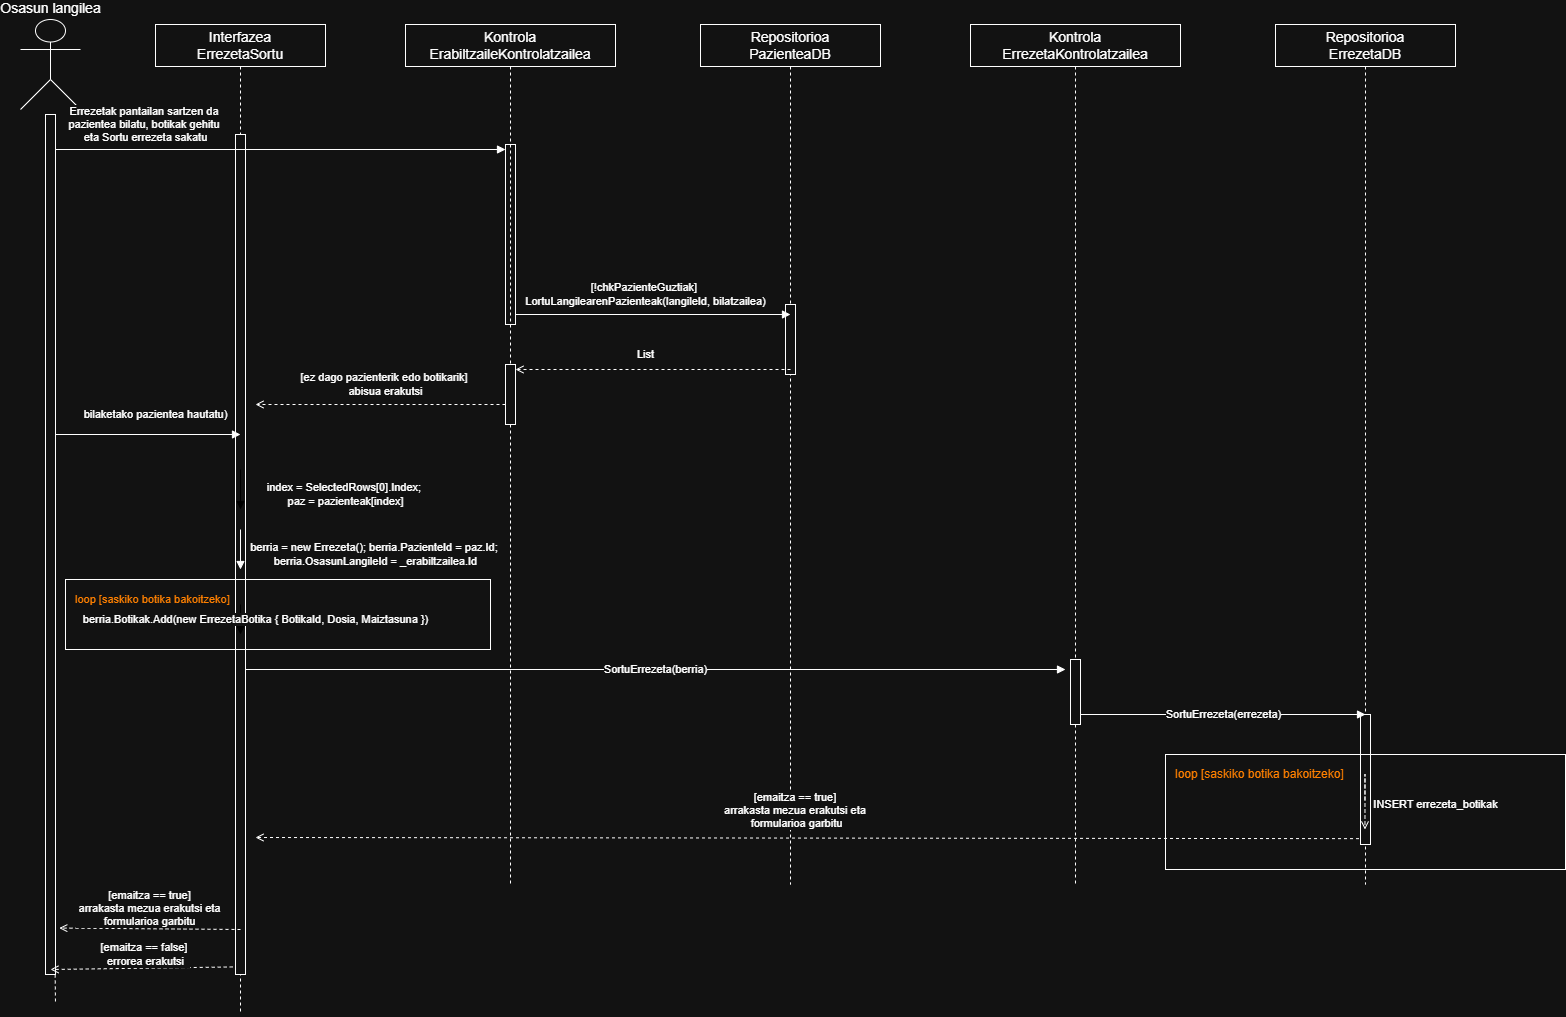

The diagram above was exported from draw.io. Its source (the exported page's mxGraphModel, read from the mxfile embedded in the PNG):
<mxGraphModel dx="1303" dy="783" grid="1" gridSize="10" guides="1" tooltips="1" connect="1" arrows="1" fold="1" page="1" pageScale="1" pageWidth="1750" pageHeight="980" math="0" shadow="0">
  <root>
    <mxCell id="0" />
    <mxCell id="1" parent="0" />
    <mxCell id="actor" parent="1" style="shape=umlActor;html=1;verticalLabelPosition=top;verticalAlign=bottom;outlineConnect=0;fontSize=14;strokeColor=#FFFFFF;" value="Osasun langilea" vertex="1">
      <mxGeometry height="90" width="60" x="45" y="35" as="geometry" />
    </mxCell>
    <mxCell id="box1" parent="1" style="rounded=0;whiteSpace=wrap;html=1;fontSize=14;align=center;verticalAlign=middle;strokeColor=#FFFFFF;" value="Interfazea&lt;div&gt;ErrezetaSortu&lt;/div&gt;" vertex="1">
      <mxGeometry height="42" width="170" x="180" y="40" as="geometry" />
    </mxCell>
    <mxCell id="box2" parent="1" style="rounded=0;whiteSpace=wrap;html=1;fontSize=14;align=center;verticalAlign=middle;strokeColor=#FFFFFF;" value="Kontrola&lt;div&gt;ErabiltzaileKontrolatzailea&lt;/div&gt;" vertex="1">
      <mxGeometry height="42" width="210" x="430" y="40" as="geometry" />
    </mxCell>
    <mxCell id="box3" parent="1" style="rounded=0;whiteSpace=wrap;html=1;fontSize=14;align=center;verticalAlign=middle;strokeColor=#FFFFFF;" value="Repositorioa&lt;div&gt;PazienteaDB&lt;/div&gt;" vertex="1">
      <mxGeometry height="42" width="180" x="725" y="40" as="geometry" />
    </mxCell>
    <mxCell id="box4" parent="1" style="rounded=0;whiteSpace=wrap;html=1;fontSize=14;align=center;verticalAlign=middle;strokeColor=#FFFFFF;" value="Kontrola&lt;div&gt;ErrezetaKontrolatzailea&lt;/div&gt;" vertex="1">
      <mxGeometry height="42" width="210" x="995" y="40" as="geometry" />
    </mxCell>
    <mxCell id="box5" parent="1" style="rounded=0;whiteSpace=wrap;html=1;fontSize=14;align=center;verticalAlign=middle;strokeColor=#FFFFFF;" value="Repositorioa&lt;div&gt;ErrezetaDB&lt;/div&gt;" vertex="1">
      <mxGeometry height="42" width="180" x="1300" y="40" as="geometry" />
    </mxCell>
    <mxCell id="l1" edge="1" parent="1" source="absor2ZNXHdDgniJ0Qee-1" style="html=1;endArrow=none;startArrow=none;dashed=1;strokeWidth=1;rounded=0;" value="">
      <mxGeometry relative="1" as="geometry">
        <mxPoint x="75" y="130" as="sourcePoint" />
        <mxPoint x="80" y="1020" as="targetPoint" />
      </mxGeometry>
    </mxCell>
    <mxCell id="l2" edge="1" parent="1" style="html=1;endArrow=none;startArrow=none;dashed=1;strokeWidth=1;rounded=0;strokeColor=#FFFFFF;" value="">
      <mxGeometry relative="1" as="geometry">
        <mxPoint x="265" y="82" as="sourcePoint" />
        <mxPoint x="265" y="1030" as="targetPoint" />
      </mxGeometry>
    </mxCell>
    <mxCell id="l3" edge="1" parent="1" source="absor2ZNXHdDgniJ0Qee-7" style="html=1;endArrow=none;startArrow=none;dashed=1;strokeWidth=1;rounded=0;strokeColor=#FFFFFF;" value="">
      <mxGeometry relative="1" as="geometry">
        <mxPoint x="535" y="82" as="sourcePoint" />
        <mxPoint x="535" y="900" as="targetPoint" />
      </mxGeometry>
    </mxCell>
    <mxCell id="l4" edge="1" parent="1" style="html=1;endArrow=none;startArrow=none;dashed=1;strokeWidth=1;rounded=0;strokeColor=#FFFFFF;" value="">
      <mxGeometry relative="1" as="geometry">
        <mxPoint x="815" y="82" as="sourcePoint" />
        <mxPoint x="815" y="900" as="targetPoint" />
      </mxGeometry>
    </mxCell>
    <mxCell id="l5" edge="1" parent="1" source="a4a" style="html=1;endArrow=none;startArrow=none;dashed=1;strokeWidth=1;rounded=0;strokeColor=#FFFFFF;" value="">
      <mxGeometry relative="1" as="geometry">
        <mxPoint x="1100" y="82" as="sourcePoint" />
        <mxPoint x="1100" y="900" as="targetPoint" />
      </mxGeometry>
    </mxCell>
    <mxCell id="l6" edge="1" parent="1" style="html=1;endArrow=none;startArrow=none;dashed=1;strokeColor=#FFFFFF;strokeWidth=1;rounded=0;" value="">
      <mxGeometry relative="1" as="geometry">
        <mxPoint x="1390" y="82" as="sourcePoint" />
        <mxPoint x="1390" y="900" as="targetPoint" />
      </mxGeometry>
    </mxCell>
    <mxCell id="a1" parent="1" style="rounded=0;whiteSpace=wrap;html=1;strokeColor=#FFFFFF;" value="" vertex="1">
      <mxGeometry height="840" width="10" x="260" y="150" as="geometry" />
    </mxCell>
    <mxCell id="a2a" parent="1" style="rounded=0;whiteSpace=wrap;html=1;" value="" vertex="1">
      <mxGeometry height="180" width="10" x="530" y="160" as="geometry" />
    </mxCell>
    <mxCell id="a3a" parent="1" style="rounded=0;whiteSpace=wrap;html=1;strokeColor=#FFFFFF;" value="" vertex="1">
      <mxGeometry height="70" width="10" x="810" y="320" as="geometry" />
    </mxCell>
    <mxCell id="a5a" parent="1" style="rounded=0;whiteSpace=wrap;html=1;strokeColor=#FFFFFF;" value="" vertex="1">
      <mxGeometry height="130" width="10" x="1385" y="730" as="geometry" />
    </mxCell>
    <mxCell id="m1" edge="1" parent="1" style="html=1;endArrow=block;strokeWidth=1;rounded=0;strokeColor=#FFFFFF;" value="Errezetak pantailan sartzen da&amp;nbsp;&lt;div&gt;pazientea bilatu, botikak gehitu&amp;nbsp;&lt;div&gt;eta Sortu errezeta sakatu&lt;/div&gt;&lt;/div&gt;">
      <mxGeometry relative="1" x="-0.5824" y="25" as="geometry">
        <mxPoint as="offset" />
        <mxPoint x="75" y="165" as="sourcePoint" />
        <mxPoint x="530" y="165" as="targetPoint" />
      </mxGeometry>
    </mxCell>
    <mxCell id="m2" edge="1" parent="1" source="a1" style="html=1;endArrow=block;strokeWidth=1;rounded=0;strokeColor=#FFFFFF;exitX=1.06;exitY=0.121;exitDx=0;exitDy=0;exitPerimeter=0;entryX=-0.348;entryY=0.165;entryDx=0;entryDy=0;entryPerimeter=0;" target="a2" value="LortuLangilearenPazienteak(...) /&amp;nbsp;&lt;div&gt;LortuGuztiakPazienteak(...)&lt;/div&gt;">
      <mxGeometry relative="1" as="geometry">
        <mxPoint x="270" y="225" as="sourcePoint" />
        <mxPoint x="535" y="225" as="targetPoint" />
      </mxGeometry>
    </mxCell>
    <mxCell id="m3" edge="1" parent="1" source="a2" style="html=1;endArrow=open;dashed=1;strokeWidth=1;rounded=0;strokeColor=#FFFFFF;exitX=-0.252;exitY=0.833;exitDx=0;exitDy=0;exitPerimeter=0;" value="[chkPazienteGuztiak] LortuGuztiakPazienteak(bilatzailea)">
      <mxGeometry relative="1" as="geometry">
        <mxPoint x="540" y="275" as="sourcePoint" />
        <mxPoint x="815" y="275" as="targetPoint" />
      </mxGeometry>
    </mxCell>
    <mxCell id="m4" edge="1" parent="1" style="html=1;endArrow=block;strokeWidth=1;rounded=0;strokeColor=#FFFFFF;" value="[!chkPazienteGuztiak]&amp;nbsp;&lt;div&gt;LortuLangilearenPazienteak(langileId, bilatzailea)&lt;/div&gt;">
      <mxGeometry relative="1" x="-0.0545" y="20" as="geometry">
        <mxPoint as="offset" />
        <mxPoint x="540" y="330" as="sourcePoint" />
        <mxPoint x="815" y="330" as="targetPoint" />
      </mxGeometry>
    </mxCell>
    <mxCell id="m5" edge="1" parent="1" style="html=1;endArrow=open;dashed=1;strokeWidth=1;rounded=0;strokeColor=#FFFFFF;" value="List&lt;Pazientea&gt;">
      <mxGeometry relative="1" x="0.0545" y="-15" as="geometry">
        <mxPoint as="offset" />
        <mxPoint x="815" y="385" as="sourcePoint" />
        <mxPoint x="540" y="385" as="targetPoint" />
      </mxGeometry>
    </mxCell>
    <mxCell id="m6" edge="1" parent="1" style="html=1;endArrow=open;dashed=1;strokeWidth=1;rounded=0;strokeColor=#FFFFFF;" value="[ez dago pazienterik edo botikarik]&amp;nbsp;&lt;div&gt;abisua erakutsi&lt;/div&gt;">
      <mxGeometry relative="1" x="-0.04" y="-20" as="geometry">
        <mxPoint as="offset" />
        <mxPoint x="530" y="420" as="sourcePoint" />
        <mxPoint x="280" y="420" as="targetPoint" />
      </mxGeometry>
    </mxCell>
    <mxCell id="m6b" edge="1" parent="1" style="html=1;endArrow=block;strokeWidth=1;rounded=0;" value="bilaketako pazientea hautatu)">
      <mxGeometry relative="1" x="0.1053" y="20" as="geometry">
        <mxPoint as="offset" />
        <mxPoint x="75" y="450" as="sourcePoint" />
        <mxPoint x="265" y="450" as="targetPoint" />
      </mxGeometry>
    </mxCell>
    <mxCell id="m6c" edge="1" parent="1" style="html=1;endArrow=block;strokeColor=#000000;strokeWidth=1;rounded=0;" value="index = SelectedRows[0].Index;&amp;nbsp;&lt;div&gt;paz = pazienteak[index]&lt;/div&gt;">
      <mxGeometry relative="1" x="0.25" y="105" as="geometry">
        <mxPoint as="offset" />
        <mxPoint x="265" y="485" as="sourcePoint" />
        <mxPoint x="265" y="525" as="targetPoint" />
      </mxGeometry>
    </mxCell>
    <mxCell id="m7" edge="1" parent="1" style="html=1;endArrow=block;strokeWidth=1;rounded=0;strokeColor=#FFFFFF;" value="berria = new Errezeta(); berria.PazienteId = paz.Id;&amp;nbsp;&lt;div&gt;berria.OsasunLangileId = _erabiltzailea.Id&lt;/div&gt;">
      <mxGeometry relative="1" x="0.25" y="135" as="geometry">
        <mxPoint as="offset" />
        <mxPoint x="265" y="545" as="sourcePoint" />
        <mxPoint x="265" y="585" as="targetPoint" />
      </mxGeometry>
    </mxCell>
    <mxCell id="loop0" parent="1" style="rounded=0;whiteSpace=wrap;html=1;fillColor=none;strokeColor=#FFFFFF;fontSize=12;align=left;verticalAlign=top;spacingLeft=8;spacingTop=6;" value="&lt;font style=&quot;color: rgb(255, 128, 0); font-size: 11px;&quot;&gt;loop [saskiko botika bakoitzeko]&lt;/font&gt;" vertex="1">
      <mxGeometry height="70" width="425" x="90" y="595" as="geometry" />
    </mxCell>
    <mxCell id="m7b" edge="1" parent="1" style="html=1;endArrow=block;strokeColor=#000000;strokeWidth=1;rounded=0;" value="berria.Botikak.Add(new ErrezetaBotika { BotikaId, Dosia, Maiztasuna })">
      <mxGeometry relative="1" y="15" as="geometry">
        <mxPoint x="265" y="620" as="sourcePoint" />
        <mxPoint x="265" y="650" as="targetPoint" />
      </mxGeometry>
    </mxCell>
    <mxCell id="m8" edge="1" parent="1" source="a3" style="html=1;endArrow=block;strokeWidth=1;rounded=0;strokeColor=#FFFFFF;exitX=1.126;exitY=0.215;exitDx=0;exitDy=0;entryX=-0.142;entryY=0.166;entryDx=0;entryDy=0;entryPerimeter=0;exitPerimeter=0;" target="a4a" value="[ez dago pazienterik edo botikarik] abisua erakutsi">
      <mxGeometry relative="1" y="-15" as="geometry">
        <mxPoint x="265" y="525" as="sourcePoint" />
        <mxPoint x="75" y="525" as="targetPoint" />
      </mxGeometry>
    </mxCell>
    <mxCell id="m9" edge="1" parent="1" style="html=1;endArrow=block;strokeWidth=1;rounded=0;strokeColor=#FFFFFF;" value="SortuErrezeta(berria)">
      <mxGeometry relative="1" as="geometry">
        <mxPoint x="270" y="685" as="sourcePoint" />
        <mxPoint x="1090" y="685" as="targetPoint" />
      </mxGeometry>
    </mxCell>
    <mxCell id="m10" edge="1" parent="1" style="html=1;endArrow=block;strokeWidth=1;rounded=0;strokeColor=#FFFFFF;" value="SortuErrezeta(errezeta)">
      <mxGeometry relative="1" as="geometry">
        <mxPoint x="1105" y="730" as="sourcePoint" />
        <mxPoint x="1390" y="730" as="targetPoint" />
      </mxGeometry>
    </mxCell>
    <mxCell id="m11" edge="1" parent="1" style="html=1;endArrow=open;dashed=1;strokeWidth=1;rounded=0;strokeColor=#FFFFFF;entryX=1.365;entryY=0.853;entryDx=0;entryDy=0;entryPerimeter=0;" target="a3" value="INSERT errezetak">
      <mxGeometry relative="1" y="15" as="geometry">
        <mxPoint x="1390" y="770" as="sourcePoint" />
        <mxPoint x="1390" y="800" as="targetPoint" />
      </mxGeometry>
    </mxCell>
    <mxCell id="loop1" parent="1" style="rounded=0;whiteSpace=wrap;html=1;fontSize=12;align=left;verticalAlign=top;spacingLeft=8;spacingTop=6;strokeColor=#FFFFFF;fillColor=none;" value="&lt;font style=&quot;color: rgb(255, 128, 0);&quot;&gt;loop [saskiko botika bakoitzeko]&lt;/font&gt;" vertex="1">
      <mxGeometry height="115" width="400" x="1190" y="770" as="geometry" />
    </mxCell>
    <mxCell id="m12" edge="1" parent="1" style="html=1;endArrow=open;dashed=1;strokeWidth=1;rounded=0;strokeColor=#FFFFFF;" value="INSERT errezeta_botikak">
      <mxGeometry relative="1" x="0.375" y="71" as="geometry">
        <mxPoint as="offset" />
        <Array as="points">
          <mxPoint x="1389.47" y="790" />
        </Array>
        <mxPoint x="1389.47" y="815" as="sourcePoint" />
        <mxPoint x="1389.47" y="845" as="targetPoint" />
      </mxGeometry>
    </mxCell>
    <mxCell id="m13" edge="1" parent="1" source="a5a" style="html=1;endArrow=open;dashed=1;strokeWidth=1;rounded=0;strokeColor=#FFFFFF;exitX=-0.149;exitY=0.955;exitDx=0;exitDy=0;exitPerimeter=0;" value="[emaitza == true]&amp;nbsp;&lt;div&gt;arrakasta mezua erakutsi eta&amp;nbsp;&lt;/div&gt;&lt;div&gt;formularioa garbitu&lt;/div&gt;">
      <mxGeometry relative="1" x="0.0199" y="-28" as="geometry">
        <mxPoint as="offset" />
        <mxPoint x="1390" y="885" as="sourcePoint" />
        <mxPoint x="280" y="853" as="targetPoint" />
      </mxGeometry>
    </mxCell>
    <mxCell id="absor2ZNXHdDgniJ0Qee-2" edge="1" parent="1" style="html=1;endArrow=none;startArrow=none;dashed=1;strokeWidth=1;rounded=0;strokeColor=#FFFFFF;" target="absor2ZNXHdDgniJ0Qee-1" value="">
      <mxGeometry relative="1" as="geometry">
        <mxPoint x="75" y="130" as="sourcePoint" />
        <mxPoint x="75" y="820" as="targetPoint" />
      </mxGeometry>
    </mxCell>
    <mxCell id="m15" edge="1" parent="1" style="html=1;endArrow=open;dashed=1;strokeWidth=1;rounded=0;entryX=1.376;entryY=0.946;entryDx=0;entryDy=0;entryPerimeter=0;" target="absor2ZNXHdDgniJ0Qee-1" value="[emaitza == true]&lt;div&gt;&amp;nbsp;arrakasta mezua erakutsi eta&amp;nbsp;&lt;/div&gt;&lt;div&gt;formularioa garbitu&lt;/div&gt;">
      <mxGeometry relative="1" x="0.0021" y="-20" as="geometry">
        <mxPoint as="offset" />
        <mxPoint x="265" y="945" as="sourcePoint" />
        <mxPoint x="75" y="945" as="targetPoint" />
      </mxGeometry>
    </mxCell>
    <mxCell id="absor2ZNXHdDgniJ0Qee-1" parent="1" style="rounded=0;whiteSpace=wrap;html=1;strokeColor=#FFFFFF;" value="" vertex="1">
      <mxGeometry height="860" width="10" x="70" y="130" as="geometry" />
    </mxCell>
    <mxCell id="m16" edge="1" parent="1" source="a1" style="html=1;endArrow=open;dashed=1;strokeWidth=1;rounded=0;exitX=-0.28;exitY=0.991;exitDx=0;exitDy=0;exitPerimeter=0;" value="[emaitza == false]&amp;nbsp;&lt;div&gt;errorea erakutsi&lt;/div&gt;">
      <mxGeometry relative="1" x="-0.0449" y="-14" as="geometry">
        <mxPoint as="offset" />
        <mxPoint x="265" y="945" as="sourcePoint" />
        <mxPoint x="75" y="985" as="targetPoint" />
      </mxGeometry>
    </mxCell>
    <mxCell id="absor2ZNXHdDgniJ0Qee-5" edge="1" parent="1" style="html=1;endArrow=none;startArrow=none;dashed=1;strokeWidth=1;rounded=0;strokeColor=#FFFFFF;" target="a4a" value="">
      <mxGeometry relative="1" as="geometry">
        <mxPoint x="1100" y="82" as="sourcePoint" />
        <mxPoint x="1100" y="900" as="targetPoint" />
      </mxGeometry>
    </mxCell>
    <mxCell id="a4a" parent="1" style="rounded=0;whiteSpace=wrap;html=1;strokeColor=#FFFFFF;" value="" vertex="1">
      <mxGeometry height="65" width="10" x="1095" y="675" as="geometry" />
    </mxCell>
    <mxCell id="absor2ZNXHdDgniJ0Qee-8" edge="1" parent="1" style="html=1;endArrow=none;startArrow=none;dashed=1;strokeWidth=1;rounded=0;strokeColor=#FFFFFF;" target="absor2ZNXHdDgniJ0Qee-7" value="">
      <mxGeometry relative="1" as="geometry">
        <mxPoint x="535" y="82" as="sourcePoint" />
        <mxPoint x="535" y="900" as="targetPoint" />
      </mxGeometry>
    </mxCell>
    <mxCell id="absor2ZNXHdDgniJ0Qee-7" parent="1" style="rounded=0;whiteSpace=wrap;html=1;" value="" vertex="1">
      <mxGeometry height="60" width="10" x="530" y="380" as="geometry" />
    </mxCell>
  </root>
</mxGraphModel>